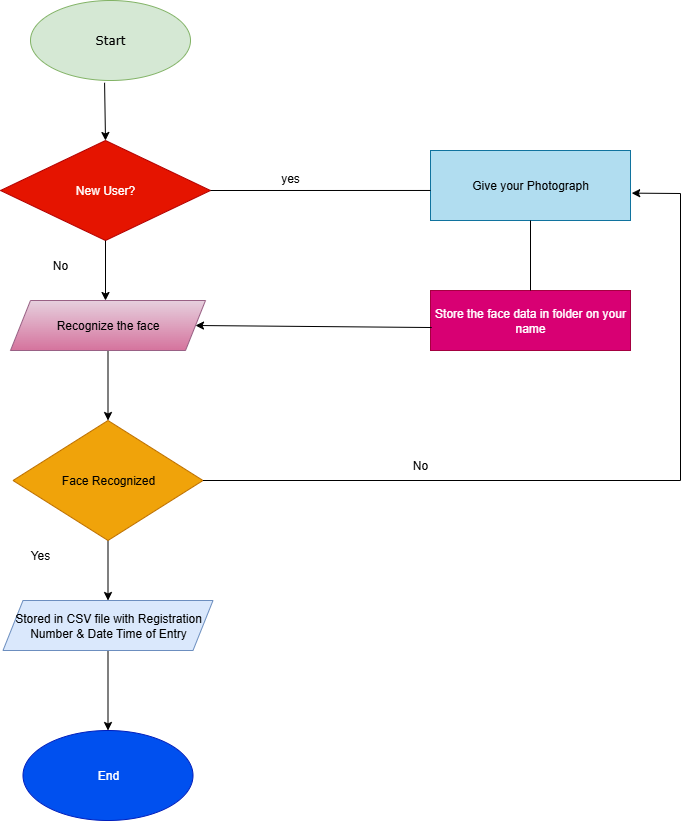

The diagram above was exported from draw.io. Its source (the exported page's mxGraphModel, read from the mxfile embedded in the PNG):
<mxGraphModel dx="1489" dy="803" grid="1" gridSize="10" guides="1" tooltips="1" connect="1" arrows="1" fold="1" page="1" pageScale="1" pageWidth="850" pageHeight="1100" math="0" shadow="0">
  <root>
    <mxCell id="0" />
    <mxCell id="1" parent="0" />
    <mxCell id="3zcr7SVrXwH0CiLIbZxn-35" value="Start" style="ellipse;whiteSpace=wrap;html=1;fontFamily=Verdana;fillColor=#d5e8d4;strokeColor=#82b366;" vertex="1" parent="1">
      <mxGeometry x="540" y="50" width="160" height="80" as="geometry" />
    </mxCell>
    <mxCell id="3zcr7SVrXwH0CiLIbZxn-36" value="New User?" style="rhombus;whiteSpace=wrap;html=1;fillColor=#e51400;fontColor=#ffffff;strokeColor=#B20000;" vertex="1" parent="1">
      <mxGeometry x="510" y="190" width="210" height="100" as="geometry" />
    </mxCell>
    <mxCell id="3zcr7SVrXwH0CiLIbZxn-37" value="" style="edgeStyle=orthogonalEdgeStyle;rounded=0;orthogonalLoop=1;jettySize=auto;html=1;" edge="1" parent="1" source="3zcr7SVrXwH0CiLIbZxn-38" target="3zcr7SVrXwH0CiLIbZxn-40">
      <mxGeometry relative="1" as="geometry" />
    </mxCell>
    <mxCell id="3zcr7SVrXwH0CiLIbZxn-38" value="Recognize the face" style="shape=parallelogram;perimeter=parallelogramPerimeter;whiteSpace=wrap;html=1;fixedSize=1;fillColor=#e6d0de;gradientColor=#d5739d;strokeColor=#996185;" vertex="1" parent="1">
      <mxGeometry x="520" y="350" width="195" height="50" as="geometry" />
    </mxCell>
    <mxCell id="3zcr7SVrXwH0CiLIbZxn-39" value="" style="edgeStyle=orthogonalEdgeStyle;rounded=0;orthogonalLoop=1;jettySize=auto;html=1;" edge="1" parent="1" source="3zcr7SVrXwH0CiLIbZxn-40" target="3zcr7SVrXwH0CiLIbZxn-42">
      <mxGeometry relative="1" as="geometry" />
    </mxCell>
    <mxCell id="3zcr7SVrXwH0CiLIbZxn-40" value="Face Recognized" style="rhombus;whiteSpace=wrap;html=1;fillColor=#f0a30a;fontColor=#000000;strokeColor=#BD7000;" vertex="1" parent="1">
      <mxGeometry x="522.5" y="470" width="190" height="120" as="geometry" />
    </mxCell>
    <mxCell id="3zcr7SVrXwH0CiLIbZxn-41" value="" style="edgeStyle=orthogonalEdgeStyle;rounded=0;orthogonalLoop=1;jettySize=auto;html=1;" edge="1" parent="1" source="3zcr7SVrXwH0CiLIbZxn-42" target="3zcr7SVrXwH0CiLIbZxn-43">
      <mxGeometry relative="1" as="geometry" />
    </mxCell>
    <mxCell id="3zcr7SVrXwH0CiLIbZxn-42" value="Stored in CSV file with Registration&lt;div&gt;Number &amp;amp; Date Time of Entry&lt;/div&gt;" style="shape=parallelogram;perimeter=parallelogramPerimeter;whiteSpace=wrap;html=1;fixedSize=1;fillColor=#dae8fc;strokeColor=#6c8ebf;" vertex="1" parent="1">
      <mxGeometry x="512.5" y="650" width="210" height="50" as="geometry" />
    </mxCell>
    <mxCell id="3zcr7SVrXwH0CiLIbZxn-43" value="End" style="ellipse;whiteSpace=wrap;html=1;fillColor=#0050ef;fontColor=#ffffff;strokeColor=#001DBC;" vertex="1" parent="1">
      <mxGeometry x="532.5" y="780" width="170" height="90" as="geometry" />
    </mxCell>
    <mxCell id="3zcr7SVrXwH0CiLIbZxn-44" value="Give your Photograph" style="rounded=0;whiteSpace=wrap;html=1;fillColor=#b1ddf0;strokeColor=#10739e;" vertex="1" parent="1">
      <mxGeometry x="940" y="200" width="200" height="70" as="geometry" />
    </mxCell>
    <mxCell id="3zcr7SVrXwH0CiLIbZxn-45" value="Store the face data in folder on your name" style="rounded=0;whiteSpace=wrap;html=1;fillColor=#d80073;fontColor=#ffffff;strokeColor=#A50040;" vertex="1" parent="1">
      <mxGeometry x="940" y="340" width="200" height="60" as="geometry" />
    </mxCell>
    <mxCell id="3zcr7SVrXwH0CiLIbZxn-46" value="" style="endArrow=classic;html=1;rounded=0;entryX=0.5;entryY=0;entryDx=0;entryDy=0;exitX=0.463;exitY=1.028;exitDx=0;exitDy=0;exitPerimeter=0;" edge="1" parent="1" source="3zcr7SVrXwH0CiLIbZxn-35" target="3zcr7SVrXwH0CiLIbZxn-36">
      <mxGeometry width="50" height="50" relative="1" as="geometry">
        <mxPoint x="580" y="200" as="sourcePoint" />
        <mxPoint x="630" y="150" as="targetPoint" />
      </mxGeometry>
    </mxCell>
    <mxCell id="3zcr7SVrXwH0CiLIbZxn-47" value="" style="endArrow=classic;html=1;rounded=0;exitX=0.5;exitY=1;exitDx=0;exitDy=0;" edge="1" parent="1" source="3zcr7SVrXwH0CiLIbZxn-36">
      <mxGeometry width="50" height="50" relative="1" as="geometry">
        <mxPoint x="590" y="340" as="sourcePoint" />
        <mxPoint x="615" y="350" as="targetPoint" />
      </mxGeometry>
    </mxCell>
    <mxCell id="3zcr7SVrXwH0CiLIbZxn-48" value="" style="endArrow=classic;html=1;rounded=0;entryX=1;entryY=0.5;entryDx=0;entryDy=0;exitX=0.006;exitY=0.617;exitDx=0;exitDy=0;exitPerimeter=0;" edge="1" parent="1" source="3zcr7SVrXwH0CiLIbZxn-45" target="3zcr7SVrXwH0CiLIbZxn-38">
      <mxGeometry width="50" height="50" relative="1" as="geometry">
        <mxPoint x="940" y="370" as="sourcePoint" />
        <mxPoint x="810" y="370" as="targetPoint" />
      </mxGeometry>
    </mxCell>
    <mxCell id="3zcr7SVrXwH0CiLIbZxn-49" value="" style="endArrow=none;html=1;rounded=0;entryX=0;entryY=0.571;entryDx=0;entryDy=0;exitX=1;exitY=0.5;exitDx=0;exitDy=0;entryPerimeter=0;" edge="1" parent="1" source="3zcr7SVrXwH0CiLIbZxn-36" target="3zcr7SVrXwH0CiLIbZxn-44">
      <mxGeometry width="50" height="50" relative="1" as="geometry">
        <mxPoint x="750" y="210" as="sourcePoint" />
        <mxPoint x="800" y="160" as="targetPoint" />
      </mxGeometry>
    </mxCell>
    <mxCell id="3zcr7SVrXwH0CiLIbZxn-50" value="" style="endArrow=classic;html=1;rounded=0;exitX=1;exitY=0.5;exitDx=0;exitDy=0;entryX=1.006;entryY=0.609;entryDx=0;entryDy=0;entryPerimeter=0;" edge="1" parent="1" source="3zcr7SVrXwH0CiLIbZxn-40" target="3zcr7SVrXwH0CiLIbZxn-44">
      <mxGeometry width="50" height="50" relative="1" as="geometry">
        <mxPoint x="750" y="560" as="sourcePoint" />
        <mxPoint x="1210" y="240" as="targetPoint" />
        <Array as="points">
          <mxPoint x="1190" y="530" />
          <mxPoint x="1190" y="243" />
        </Array>
      </mxGeometry>
    </mxCell>
    <mxCell id="3zcr7SVrXwH0CiLIbZxn-51" value="" style="endArrow=none;html=1;rounded=0;entryX=0.5;entryY=1;entryDx=0;entryDy=0;exitX=0.5;exitY=0;exitDx=0;exitDy=0;" edge="1" parent="1" source="3zcr7SVrXwH0CiLIbZxn-45" target="3zcr7SVrXwH0CiLIbZxn-44">
      <mxGeometry width="50" height="50" relative="1" as="geometry">
        <mxPoint x="1000" y="320" as="sourcePoint" />
        <mxPoint x="1050" y="270" as="targetPoint" />
      </mxGeometry>
    </mxCell>
    <mxCell id="3zcr7SVrXwH0CiLIbZxn-52" value="yes&lt;div&gt;&lt;br&gt;&lt;/div&gt;" style="text;strokeColor=none;align=center;fillColor=none;html=1;verticalAlign=middle;whiteSpace=wrap;rounded=0;" vertex="1" parent="1">
      <mxGeometry x="770" y="220" width="60" height="30" as="geometry" />
    </mxCell>
    <mxCell id="3zcr7SVrXwH0CiLIbZxn-53" value="No" style="text;strokeColor=none;align=center;fillColor=none;html=1;verticalAlign=middle;whiteSpace=wrap;rounded=0;" vertex="1" parent="1">
      <mxGeometry x="900" y="500" width="60" height="30" as="geometry" />
    </mxCell>
    <mxCell id="3zcr7SVrXwH0CiLIbZxn-54" value="No" style="text;strokeColor=none;align=center;fillColor=none;html=1;verticalAlign=middle;whiteSpace=wrap;rounded=0;" vertex="1" parent="1">
      <mxGeometry x="540" y="300" width="60" height="30" as="geometry" />
    </mxCell>
    <mxCell id="3zcr7SVrXwH0CiLIbZxn-55" value="Yes" style="text;strokeColor=none;align=center;fillColor=none;html=1;verticalAlign=middle;whiteSpace=wrap;rounded=0;" vertex="1" parent="1">
      <mxGeometry x="520" y="590" width="60" height="30" as="geometry" />
    </mxCell>
  </root>
</mxGraphModel>